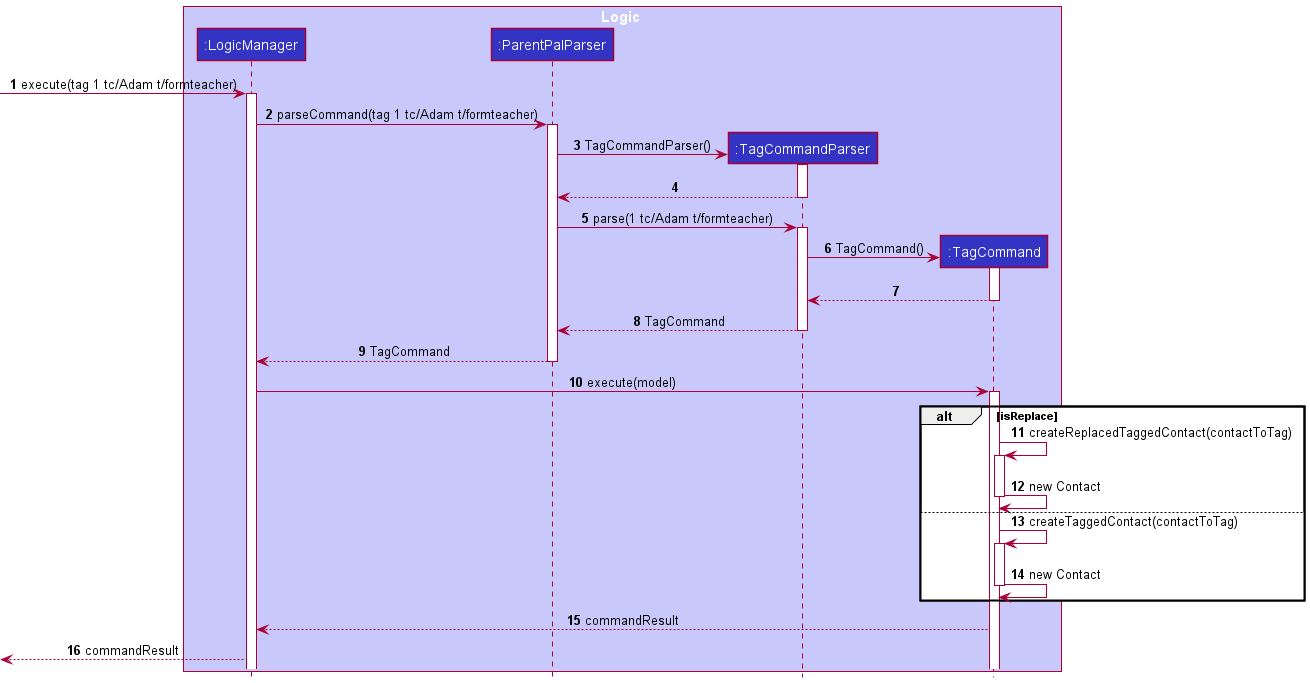

The diagram above was rendered by PlantUML. Its source (embedded in the PNG):
@startuml
!include style.puml

autonumber

box Logic LOGIC_COLOR_T1
participant ":LogicManager" as LogicManager LOGIC_COLOR
participant ":ParentPalParser" as ParentPalParser LOGIC_COLOR
participant ":TagCommandParser" as TagCommandParser LOGIC_COLOR
participant ":TagCommand" as TagCommand LOGIC_COLOR
end box

[-> LogicManager : execute(tag 1 tc/Adam t/formteacher)
activate LogicManager

LogicManager -> ParentPalParser : parseCommand(tag 1 tc/Adam t/formteacher)
activate ParentPalParser

create TagCommandParser
ParentPalParser -> TagCommandParser : TagCommandParser()
activate TagCommandParser
TagCommandParser --> ParentPalParser
deactivate TagCommandParser

ParentPalParser -> TagCommandParser : parse(1 tc/Adam t/formteacher)
activate TagCommandParser

create TagCommand
TagCommandParser -> TagCommand : TagCommand()
activate TagCommand
TagCommand --> TagCommandParser :
deactivate TagCommand

TagCommandParser --> ParentPalParser : TagCommand
deactivate TagCommandParser

ParentPalParser --> LogicManager : TagCommand
deactivate ParentPalParser

LogicManager -> TagCommand : execute(model)
activate TagCommand
alt isReplace
    TagCommand -> TagCommand : createReplacedTaggedContact(contactToTag)
    activate TagCommand
    TagCommand -> TagCommand : new Contact
    deactivate TagCommand
else
    TagCommand -> TagCommand : createTaggedContact(contactToTag)
    activate TagCommand
        TagCommand -> TagCommand : new Contact
        deactivate TagCommand
end

TagCommand --> LogicManager: commandResult

LogicManager -->[ : commandResult
@enduml